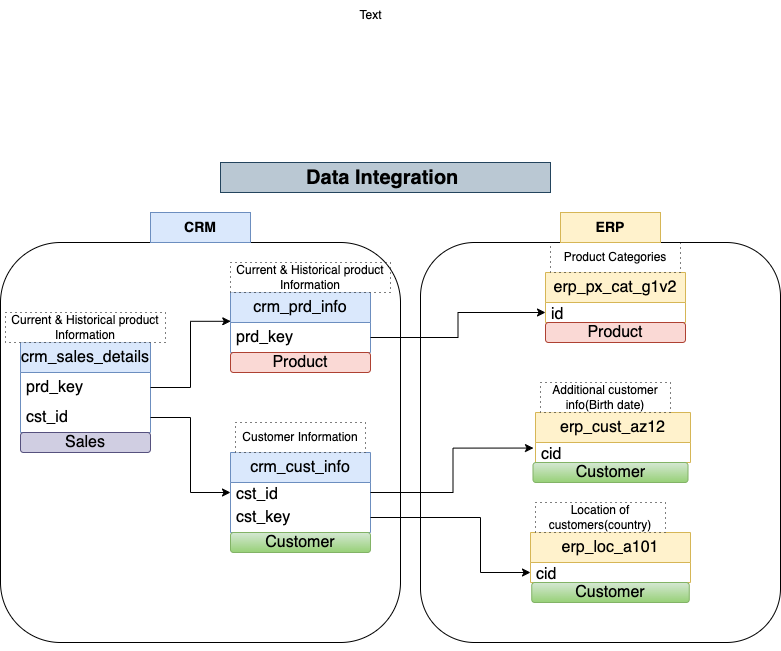

The diagram above was exported from draw.io. Its source (the exported page's mxGraphModel, read from the mxfile embedded in the PNG):
<mxGraphModel dx="929" dy="1635" grid="1" gridSize="10" guides="1" tooltips="1" connect="1" arrows="1" fold="1" page="1" pageScale="1" pageWidth="850" pageHeight="1100" math="0" shadow="0">
  <root>
    <mxCell id="0" />
    <mxCell id="1" parent="0" />
    <mxCell id="RUT8C2a_-3nLD0fSih08-14" value="crm_cust_info" style="swimlane;fontStyle=0;childLayout=stackLayout;horizontal=1;startSize=30;horizontalStack=0;resizeParent=1;resizeParentMax=0;resizeLast=0;collapsible=1;marginBottom=0;whiteSpace=wrap;html=1;fillColor=#dae8fc;strokeColor=#6c8ebf;fontSize=16;" vertex="1" parent="1">
      <mxGeometry x="260" y="290" width="140" height="80" as="geometry" />
    </mxCell>
    <mxCell id="RUT8C2a_-3nLD0fSih08-15" value="cst_id" style="text;strokeColor=none;fillColor=none;align=left;verticalAlign=middle;spacingLeft=4;spacingRight=4;overflow=hidden;points=[[0,0.5],[1,0.5]];portConstraint=eastwest;rotatable=0;whiteSpace=wrap;html=1;fontSize=16;" vertex="1" parent="RUT8C2a_-3nLD0fSih08-14">
      <mxGeometry y="30" width="140" height="20" as="geometry" />
    </mxCell>
    <mxCell id="RUT8C2a_-3nLD0fSih08-35" value="cst_key" style="text;strokeColor=none;fillColor=none;align=left;verticalAlign=middle;spacingLeft=4;spacingRight=4;overflow=hidden;points=[[0,0.5],[1,0.5]];portConstraint=eastwest;rotatable=0;whiteSpace=wrap;html=1;fontSize=16;" vertex="1" parent="RUT8C2a_-3nLD0fSih08-14">
      <mxGeometry y="50" width="140" height="30" as="geometry" />
    </mxCell>
    <mxCell id="RUT8C2a_-3nLD0fSih08-18" value="Customer Information" style="rounded=0;whiteSpace=wrap;html=1;dashed=1;dashPattern=1 4;" vertex="1" parent="1">
      <mxGeometry x="265" y="260" width="130" height="30" as="geometry" />
    </mxCell>
    <mxCell id="RUT8C2a_-3nLD0fSih08-19" value="crm_prd_info" style="swimlane;fontStyle=0;childLayout=stackLayout;horizontal=1;startSize=30;horizontalStack=0;resizeParent=1;resizeParentMax=0;resizeLast=0;collapsible=1;marginBottom=0;whiteSpace=wrap;html=1;fillColor=#dae8fc;strokeColor=#6c8ebf;fontSize=16;" vertex="1" parent="1">
      <mxGeometry x="260" y="130" width="140" height="60" as="geometry" />
    </mxCell>
    <mxCell id="RUT8C2a_-3nLD0fSih08-20" value="prd_key" style="text;strokeColor=none;fillColor=none;align=left;verticalAlign=middle;spacingLeft=4;spacingRight=4;overflow=hidden;points=[[0,0.5],[1,0.5]];portConstraint=eastwest;rotatable=0;whiteSpace=wrap;html=1;fontSize=16;" vertex="1" parent="RUT8C2a_-3nLD0fSih08-19">
      <mxGeometry y="30" width="140" height="30" as="geometry" />
    </mxCell>
    <mxCell id="RUT8C2a_-3nLD0fSih08-21" value="Current &amp;amp; Historical product Information" style="rounded=0;whiteSpace=wrap;html=1;dashed=1;dashPattern=1 4;" vertex="1" parent="1">
      <mxGeometry x="260" y="100" width="160" height="30" as="geometry" />
    </mxCell>
    <mxCell id="RUT8C2a_-3nLD0fSih08-23" value="crm_sales_details" style="swimlane;fontStyle=0;childLayout=stackLayout;horizontal=1;startSize=30;horizontalStack=0;resizeParent=1;resizeParentMax=0;resizeLast=0;collapsible=1;marginBottom=0;whiteSpace=wrap;html=1;fillColor=#dae8fc;strokeColor=#6c8ebf;fontSize=16;" vertex="1" parent="1">
      <mxGeometry x="50" y="180" width="130" height="90" as="geometry" />
    </mxCell>
    <mxCell id="RUT8C2a_-3nLD0fSih08-24" value="prd_key" style="text;strokeColor=none;fillColor=none;align=left;verticalAlign=middle;spacingLeft=4;spacingRight=4;overflow=hidden;points=[[0,0.5],[1,0.5]];portConstraint=eastwest;rotatable=0;whiteSpace=wrap;html=1;fontSize=16;" vertex="1" parent="RUT8C2a_-3nLD0fSih08-23">
      <mxGeometry y="30" width="130" height="30" as="geometry" />
    </mxCell>
    <mxCell id="RUT8C2a_-3nLD0fSih08-25" value="cst_id" style="text;strokeColor=none;fillColor=none;align=left;verticalAlign=middle;spacingLeft=4;spacingRight=4;overflow=hidden;points=[[0,0.5],[1,0.5]];portConstraint=eastwest;rotatable=0;whiteSpace=wrap;html=1;fontSize=16;" vertex="1" parent="RUT8C2a_-3nLD0fSih08-23">
      <mxGeometry y="60" width="130" height="30" as="geometry" />
    </mxCell>
    <mxCell id="RUT8C2a_-3nLD0fSih08-27" value="Current &amp;amp; Historical product Information" style="rounded=0;whiteSpace=wrap;html=1;dashed=1;dashPattern=1 4;" vertex="1" parent="1">
      <mxGeometry x="35" y="150" width="160" height="30" as="geometry" />
    </mxCell>
    <mxCell id="RUT8C2a_-3nLD0fSih08-33" value="erp_cust_az12" style="swimlane;fontStyle=0;childLayout=stackLayout;horizontal=1;startSize=30;horizontalStack=0;resizeParent=1;resizeParentMax=0;resizeLast=0;collapsible=1;marginBottom=0;whiteSpace=wrap;html=1;fillColor=#fff2cc;strokeColor=#d6b656;fontSize=16;" vertex="1" parent="1">
      <mxGeometry x="565" y="250" width="155" height="50" as="geometry" />
    </mxCell>
    <mxCell id="RUT8C2a_-3nLD0fSih08-34" value="cid" style="text;strokeColor=none;fillColor=none;align=left;verticalAlign=middle;spacingLeft=4;spacingRight=4;overflow=hidden;points=[[0,0.5],[1,0.5]];portConstraint=eastwest;rotatable=0;whiteSpace=wrap;html=1;fontSize=16;" vertex="1" parent="RUT8C2a_-3nLD0fSih08-33">
      <mxGeometry y="30" width="155" height="20" as="geometry" />
    </mxCell>
    <mxCell id="RUT8C2a_-3nLD0fSih08-36" value="Additional customer info(Birth date)" style="rounded=0;whiteSpace=wrap;html=1;dashed=1;dashPattern=1 4;" vertex="1" parent="1">
      <mxGeometry x="570" y="220" width="130" height="30" as="geometry" />
    </mxCell>
    <mxCell id="RUT8C2a_-3nLD0fSih08-37" value="Text" style="text;html=1;align=center;verticalAlign=middle;resizable=0;points=[];autosize=1;strokeColor=none;fillColor=none;" vertex="1" parent="1">
      <mxGeometry x="375" y="-162" width="50" height="30" as="geometry" />
    </mxCell>
    <mxCell id="RUT8C2a_-3nLD0fSih08-39" value="erp_loc_a101" style="swimlane;fontStyle=0;childLayout=stackLayout;horizontal=1;startSize=30;horizontalStack=0;resizeParent=1;resizeParentMax=0;resizeLast=0;collapsible=1;marginBottom=0;whiteSpace=wrap;html=1;fillColor=#fff2cc;strokeColor=#d6b656;fontSize=16;" vertex="1" parent="1">
      <mxGeometry x="560" y="370" width="160" height="50" as="geometry" />
    </mxCell>
    <mxCell id="RUT8C2a_-3nLD0fSih08-40" value="cid" style="text;strokeColor=none;fillColor=none;align=left;verticalAlign=middle;spacingLeft=4;spacingRight=4;overflow=hidden;points=[[0,0.5],[1,0.5]];portConstraint=eastwest;rotatable=0;whiteSpace=wrap;html=1;fontSize=16;" vertex="1" parent="RUT8C2a_-3nLD0fSih08-39">
      <mxGeometry y="30" width="160" height="20" as="geometry" />
    </mxCell>
    <mxCell id="RUT8C2a_-3nLD0fSih08-41" value="Location of customers(country)" style="rounded=0;whiteSpace=wrap;html=1;dashed=1;dashPattern=1 4;" vertex="1" parent="1">
      <mxGeometry x="565" y="340" width="130" height="30" as="geometry" />
    </mxCell>
    <mxCell id="RUT8C2a_-3nLD0fSih08-42" value="erp_px_cat_g1v2" style="swimlane;fontStyle=0;childLayout=stackLayout;horizontal=1;startSize=30;horizontalStack=0;resizeParent=1;resizeParentMax=0;resizeLast=0;collapsible=1;marginBottom=0;whiteSpace=wrap;html=1;fillColor=#fff2cc;strokeColor=#d6b656;fontSize=16;" vertex="1" parent="1">
      <mxGeometry x="575" y="110" width="140" height="50" as="geometry" />
    </mxCell>
    <mxCell id="RUT8C2a_-3nLD0fSih08-43" value="id" style="text;strokeColor=none;fillColor=none;align=left;verticalAlign=middle;spacingLeft=4;spacingRight=4;overflow=hidden;points=[[0,0.5],[1,0.5]];portConstraint=eastwest;rotatable=0;whiteSpace=wrap;html=1;fontSize=16;" vertex="1" parent="RUT8C2a_-3nLD0fSih08-42">
      <mxGeometry y="30" width="140" height="20" as="geometry" />
    </mxCell>
    <mxCell id="RUT8C2a_-3nLD0fSih08-44" style="edgeStyle=orthogonalEdgeStyle;rounded=0;orthogonalLoop=1;jettySize=auto;html=1;entryX=0;entryY=0.5;entryDx=0;entryDy=0;" edge="1" parent="1" source="RUT8C2a_-3nLD0fSih08-20" target="RUT8C2a_-3nLD0fSih08-43">
      <mxGeometry relative="1" as="geometry">
        <mxPoint x="510" y="120" as="targetPoint" />
      </mxGeometry>
    </mxCell>
    <mxCell id="RUT8C2a_-3nLD0fSih08-45" style="edgeStyle=orthogonalEdgeStyle;rounded=0;orthogonalLoop=1;jettySize=auto;html=1;exitX=1;exitY=0.5;exitDx=0;exitDy=0;entryX=-0.013;entryY=0.278;entryDx=0;entryDy=0;entryPerimeter=0;" edge="1" parent="1" source="RUT8C2a_-3nLD0fSih08-15" target="RUT8C2a_-3nLD0fSih08-34">
      <mxGeometry relative="1" as="geometry">
        <mxPoint x="520" y="280" as="targetPoint" />
      </mxGeometry>
    </mxCell>
    <mxCell id="RUT8C2a_-3nLD0fSih08-46" style="edgeStyle=orthogonalEdgeStyle;rounded=0;orthogonalLoop=1;jettySize=auto;html=1;entryX=0;entryY=0.5;entryDx=0;entryDy=0;" edge="1" parent="1" source="RUT8C2a_-3nLD0fSih08-35" target="RUT8C2a_-3nLD0fSih08-40">
      <mxGeometry relative="1" as="geometry">
        <mxPoint x="510" y="410" as="targetPoint" />
        <Array as="points">
          <mxPoint x="510" y="355" />
          <mxPoint x="510" y="410" />
          <mxPoint x="560" y="410" />
        </Array>
      </mxGeometry>
    </mxCell>
    <mxCell id="RUT8C2a_-3nLD0fSih08-47" value="Product Categories" style="rounded=0;whiteSpace=wrap;html=1;dashed=1;dashPattern=1 4;" vertex="1" parent="1">
      <mxGeometry x="580" y="80" width="130" height="30" as="geometry" />
    </mxCell>
    <mxCell id="RUT8C2a_-3nLD0fSih08-48" value="" style="rounded=1;whiteSpace=wrap;html=1;fillColor=none;" vertex="1" parent="1">
      <mxGeometry x="30" y="80" width="400" height="400" as="geometry" />
    </mxCell>
    <mxCell id="RUT8C2a_-3nLD0fSih08-49" value="" style="rounded=1;whiteSpace=wrap;html=1;fillColor=none;" vertex="1" parent="1">
      <mxGeometry x="450" y="80" width="360" height="400" as="geometry" />
    </mxCell>
    <mxCell id="RUT8C2a_-3nLD0fSih08-53" style="edgeStyle=orthogonalEdgeStyle;rounded=0;orthogonalLoop=1;jettySize=auto;html=1;exitX=1;exitY=0.5;exitDx=0;exitDy=0;entryX=0.002;entryY=-0.04;entryDx=0;entryDy=0;entryPerimeter=0;" edge="1" parent="1" source="RUT8C2a_-3nLD0fSih08-24" target="RUT8C2a_-3nLD0fSih08-20">
      <mxGeometry relative="1" as="geometry" />
    </mxCell>
    <mxCell id="RUT8C2a_-3nLD0fSih08-55" style="edgeStyle=orthogonalEdgeStyle;rounded=0;orthogonalLoop=1;jettySize=auto;html=1;entryX=0;entryY=0.5;entryDx=0;entryDy=0;" edge="1" parent="1" source="RUT8C2a_-3nLD0fSih08-25" target="RUT8C2a_-3nLD0fSih08-15">
      <mxGeometry relative="1" as="geometry" />
    </mxCell>
    <mxCell id="RUT8C2a_-3nLD0fSih08-56" value="CRM" style="text;html=1;align=center;verticalAlign=middle;whiteSpace=wrap;rounded=0;fillColor=#dae8fc;strokeColor=#6c8ebf;fontStyle=1;fontSize=14;" vertex="1" parent="1">
      <mxGeometry x="180" y="50" width="100" height="30" as="geometry" />
    </mxCell>
    <mxCell id="RUT8C2a_-3nLD0fSih08-57" value="ERP" style="text;html=1;align=center;verticalAlign=middle;whiteSpace=wrap;rounded=0;fillColor=#fff2cc;strokeColor=#d6b656;fontStyle=1;fontSize=14;" vertex="1" parent="1">
      <mxGeometry x="590" y="50" width="100" height="30" as="geometry" />
    </mxCell>
    <mxCell id="RUT8C2a_-3nLD0fSih08-58" value="Data Integration&amp;nbsp;" style="text;html=1;align=center;verticalAlign=middle;whiteSpace=wrap;rounded=0;fontSize=20;fillColor=#bac8d3;strokeColor=#23445d;fontStyle=1" vertex="1" parent="1">
      <mxGeometry x="250" width="330" height="30" as="geometry" />
    </mxCell>
    <mxCell id="RUT8C2a_-3nLD0fSih08-61" value="Product" style="rounded=1;align=center;fillColor=#fad9d5;strokeColor=#ae4132;html=1;whiteSpace=wrap;fontSize=16;" vertex="1" parent="1">
      <mxGeometry x="260" y="190" width="140" height="20" as="geometry" />
    </mxCell>
    <mxCell id="RUT8C2a_-3nLD0fSih08-62" value="Product" style="rounded=1;align=center;fillColor=#fad9d5;strokeColor=#ae4132;html=1;whiteSpace=wrap;fontSize=16;" vertex="1" parent="1">
      <mxGeometry x="575" y="160" width="140" height="20" as="geometry" />
    </mxCell>
    <mxCell id="RUT8C2a_-3nLD0fSih08-63" value="Sales" style="rounded=1;align=center;fillColor=#d0cee2;strokeColor=#56517e;html=1;whiteSpace=wrap;fontSize=16;" vertex="1" parent="1">
      <mxGeometry x="50" y="270" width="130" height="20" as="geometry" />
    </mxCell>
    <mxCell id="RUT8C2a_-3nLD0fSih08-64" value="Customer" style="rounded=1;align=center;fillColor=#d5e8d4;strokeColor=#82b366;html=1;whiteSpace=wrap;fontSize=16;gradientColor=#97d077;" vertex="1" parent="1">
      <mxGeometry x="260" y="370" width="140" height="20" as="geometry" />
    </mxCell>
    <mxCell id="RUT8C2a_-3nLD0fSih08-65" value="Customer" style="rounded=1;align=center;fillColor=#d5e8d4;strokeColor=#82b366;html=1;whiteSpace=wrap;fontSize=16;gradientColor=#97d077;" vertex="1" parent="1">
      <mxGeometry x="562.5" y="300" width="155" height="20" as="geometry" />
    </mxCell>
    <mxCell id="RUT8C2a_-3nLD0fSih08-66" value="Customer" style="rounded=1;align=center;fillColor=#d5e8d4;strokeColor=#82b366;html=1;whiteSpace=wrap;fontSize=16;gradientColor=#97d077;" vertex="1" parent="1">
      <mxGeometry x="561.25" y="420" width="157.5" height="20" as="geometry" />
    </mxCell>
    <mxCell id="RUT8C2a_-3nLD0fSih08-67" style="edgeStyle=orthogonalEdgeStyle;rounded=0;orthogonalLoop=1;jettySize=auto;html=1;exitX=0.5;exitY=1;exitDx=0;exitDy=0;" edge="1" parent="1" source="RUT8C2a_-3nLD0fSih08-49" target="RUT8C2a_-3nLD0fSih08-49">
      <mxGeometry relative="1" as="geometry" />
    </mxCell>
  </root>
</mxGraphModel>